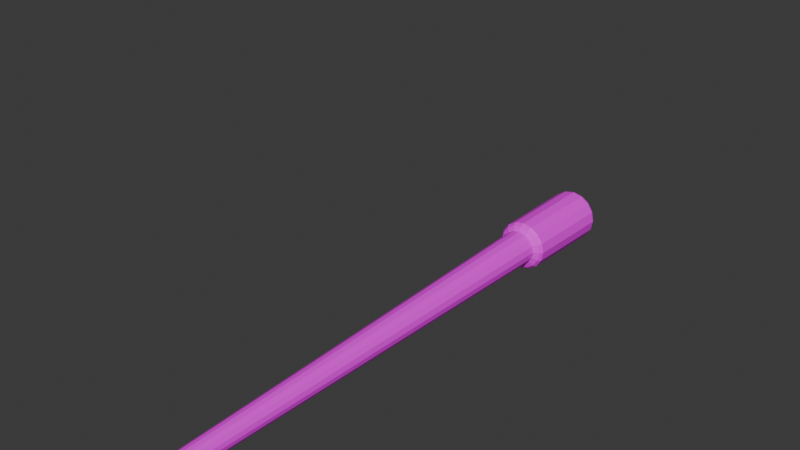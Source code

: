 # Source: torch.blend  (saved by Blender 4.0.36; exported with 4.5.12 LTS)
import bpy
from mathutils import Matrix  # noqa: F401  (used for matrix-valued properties, if any)

bpy.ops.wm.read_factory_settings(use_empty=True)
scene = bpy.context.scene
scene.name = 'Scene'

# ---- collections
col_torch = bpy.data.collections.new('Torch'); scene.collection.children.link(col_torch)

# ---- images (referenced by path relative to the original .blend; pixels are not part of the script)
import os
ASSET_DIR = os.environ.get("B2B_ASSET_DIR", "")  # directory of the original .blend (textures are referenced by path, not embedded)
HERE = os.path.dirname(os.path.abspath(__file__))  # packed textures are extracted next to this script under _unpacked/

def load_image(name, relpath, width, height, colorspace="sRGB"):
    """Load a texture the original file referenced (path relative to the .blend, or extracted next to this script)."""
    p = next((c for c in (os.path.join(HERE, relpath), os.path.join(ASSET_DIR, relpath)) if relpath and os.path.exists(c)), "")
    if p:
        img = bpy.data.images.load(p, check_existing=True)
        img.name = name
    else:  # same state as the original file: an image datablock whose file is absent (Cycles renders it pink)
        img = bpy.data.images.new(name, width, height)
        img.source = "FILE"
        img.filepath = "//" + (relpath or name)
    img.colorspace_settings.name = colorspace
    return img
img_torch_textures_psd = load_image('torch_textures.psd', '', 1024, 1024, 'Linear Rec.709')

# ---- materials (node trees are filled in below, after node groups)
mat_material = bpy.data.materials.new('Material')
mat_material.alpha_threshold = 0.0
mat_material.use_transparent_shadow = False
mat_material.roughness = 0.5
mat_material.line_color = (0.0, 0.0, 0.0, 1.0)

# ---- material node trees
mat_material.use_nodes = True; mat_material.node_tree.nodes.clear()
_N = mat_material.node_tree.nodes; _L = mat_material.node_tree.links
n0 = _N.new('ShaderNodeOutputMaterial'); n0.name = 'Material Output'; n0.location = (300, 300)
n1 = _N.new('ShaderNodeBsdfPrincipled'); n1.name = 'Principled BSDF'; n1.location = (10, 300)
n1.inputs[3].default_value = 1.45
n2 = _N.new('ShaderNodeTexImage'); n2.name = 'Image Texture'; n2.location = (-643, 276)
n2.image = img_torch_textures_psd
_L.new(n1.outputs[0], n0.inputs[0])
_L.new(n2.outputs[0], n1.inputs[0])
n0.is_active_output = True

# ---- world
world_world = bpy.data.worlds.new('World'); scene.world = world_world
world_world.use_nodes = True; world_world.node_tree.nodes.clear()
_N = world_world.node_tree.nodes; _L = world_world.node_tree.links
n0 = _N.new('ShaderNodeOutputWorld'); n0.name = 'World Output'; n0.location = (300, 300)
n1 = _N.new('ShaderNodeBackground'); n1.name = 'Background'; n1.location = (10, 300)
n1.inputs[0].default_value = (0.05088, 0.05088, 0.05088, 1.0)
_L.new(n1.outputs[0], n0.inputs[0])
n0.is_active_output = True
world_world.color = (0.05088, 0.05088, 0.05088)
world_world.use_sun_shadow = False
world_world.sun_shadow_jitter_overblur = 0.0

# ---- meshes
me_cylinder_001 = bpy.data.meshes.new('Cylinder.001')
me_cylinder_001.from_pydata([(-8.757e-10, -0.1149, 3.042), (3.679e-12, -0.06079, -2.968e-10), (-0.04399, -0.1062, 3.042), (-0.02326, -0.05616, -2.968e-10), (-0.08127, -0.08127, 3.042), (-0.04298, -0.04298, -2.968e-10), (-0.1062, -0.04399, 3.042), (-0.05616, -0.02326, -2.968e-10), (-0.1149, 0.0, 3.042), (-0.06079, 4.657e-10, -2.968e-10), (-0.1062, 0.04399, 3.042), (-0.05616, 0.02326, -2.968e-10), (-0.08127, 0.08127, 3.042), (-0.04298, 0.04298, -2.968e-10), (-0.04399, 0.1062, 3.042), (-0.02326, 0.05616, -2.968e-10), (-8.757e-10, 0.1149, 3.042), (3.679e-12, 0.06079, -2.968e-10), (0.04399, 0.1062, 3.042), (0.02326, 0.05616, -2.968e-10), (0.08127, 0.08127, 3.042), (0.04298, 0.04298, -2.968e-10), (0.1062, 0.04399, 3.042), (0.05616, 0.02326, -2.968e-10), (0.1149, 0.0, 3.042), (0.06079, 4.657e-10, -2.968e-10), (0.1062, -0.04399, 3.042), (0.05616, -0.02326, -2.968e-10), (0.08127, -0.08127, 3.042), (0.04298, -0.04298, -2.968e-10), (0.04399, -0.1062, 3.042), (0.02326, -0.05616, -2.968e-10), (0.0, 0.0, -0.01716), (2.12e-12, -0.03504, -0.01183), (2.12e-12, 0.03504, -0.01183), (0.01341, 0.03237, -0.01183), (0.03237, -0.01341, -0.01183), (0.02477, -0.02477, -0.01183), (-0.01341, -0.03237, -0.01183), (-0.02477, -0.02477, -0.01183), (-0.02477, 0.02477, -0.01183), (-0.01341, 0.03237, -0.01183), (0.03237, 0.01341, -0.01183), (0.03504, 2.684e-10, -0.01183), (-0.03504, 2.684e-10, -0.01183), (-0.03237, 0.01341, -0.01183), (0.02477, 0.02477, -0.01183), (0.01341, -0.03237, -0.01183), (-0.03237, -0.01341, -0.01183), (-2.875e-09, -0.05252, 3.736), (-0.02205, -0.04814, 3.736), (-0.04074, -0.03565, 3.736), (-0.05323, -0.01695, 3.736), (-0.05762, 0.005094, 3.736), (-0.05323, 0.02714, 3.736), (-0.04074, 0.04584, 3.736), (-0.02205, 0.05833, 3.736), (-2.875e-09, 0.06271, 3.736), (0.02205, 0.05833, 3.736), (0.04074, 0.04584, 3.736), (0.05323, 0.02714, 3.736), (0.05762, 0.005094, 3.736), (0.05323, -0.01695, 3.736), (0.04074, -0.03565, 3.736), (0.02205, -0.04814, 3.736), (-3.763e-09, 0.004739, 3.743), (-0.06538, -0.1465, 3.687), (-4.55e-10, -0.1595, 3.687), (0.06538, -0.1465, 3.687), (0.06538, 0.1687, 3.692), (-4.55e-10, 0.1817, 3.692), (-0.1208, -0.1096, 3.687), (0.1208, 0.1317, 3.691), (-0.1578, -0.05421, 3.688), (0.1578, 0.07638, 3.69), (-0.1708, 0.01108, 3.689), (0.1708, 0.01108, 3.689), (-0.1578, 0.07638, 3.69), (0.1578, -0.05421, 3.688), (-0.1208, 0.1317, 3.691), (0.1208, -0.1096, 3.687), (-0.06538, 0.1687, 3.692), (-9.38e-10, -0.1173, 3.718), (-5.491e-10, -0.1566, 3.701), (-0.06315, -0.144, 3.701), (-0.047, -0.108, 3.718), (-0.1167, -0.1082, 3.701), (-0.08684, -0.08137, 3.718), (-0.1524, -0.05465, 3.701), (-0.1135, -0.04153, 3.718), (-0.165, 0.008516, 3.702), (-0.1228, 0.005472, 3.719), (-0.1524, 0.07167, 3.702), (-0.1135, 0.05247, 3.719), (-0.1166, 0.1252, 3.702), (-0.08685, 0.09232, 3.719), (-0.06311, 0.161, 3.702), (-0.047, 0.1189, 3.719), (-5.487e-10, 0.1735, 3.702), (-9.374e-10, 0.1283, 3.719), (0.06311, 0.161, 3.702), (0.047, 0.1189, 3.719), (0.1166, 0.1252, 3.702), (0.08685, 0.09232, 3.719), (0.1524, 0.07167, 3.702), (0.1135, 0.05247, 3.719), (0.165, 0.008516, 3.702), (0.1228, 0.005472, 3.719), (0.1524, -0.05465, 3.701), (0.1135, -0.04153, 3.718), (0.1167, -0.1082, 3.701), (0.08684, -0.08137, 3.718), (0.06315, -0.144, 3.701), (0.047, -0.108, 3.718), (-1.765e-10, -0.1459, 3.058), (9.569e-11, -0.1595, 3.081), (-0.06274, -0.147, 3.081), (-0.05699, -0.1346, 3.058), (-0.1159, -0.1115, 3.081), (-0.1053, -0.1023, 3.058), (-0.1515, -0.05838, 3.081), (-0.1377, -0.05402, 3.058), (-0.164, 0.004341, 3.081), (-0.1491, 0.003015, 3.058), (-0.1516, 0.06708, 3.081), (-0.1378, 0.0601, 3.058), (-0.116, 0.1203, 3.081), (-0.1055, 0.1085, 3.058), (-0.06279, 0.1558, 3.081), (-0.05711, 0.1409, 3.058), (9.562e-11, 0.1683, 3.081), (-1.701e-10, 0.1523, 3.058), (0.06279, 0.1558, 3.081), (0.05711, 0.1409, 3.058), (0.116, 0.1203, 3.081), (0.1055, 0.1085, 3.058), (0.1516, 0.06708, 3.081), (0.1378, 0.0601, 3.058), (0.164, 0.004341, 3.081), (0.1491, 0.003015, 3.058), (0.1515, -0.05838, 3.081), (0.1377, -0.05402, 3.058), (0.1159, -0.1115, 3.081), (0.1053, -0.1023, 3.058), (0.06274, -0.147, 3.081), (0.05699, -0.1346, 3.058)], [], [(0, 2, 3, 1), (2, 4, 5, 3), (4, 6, 7, 5), (6, 8, 9, 7), (8, 10, 11, 9), (10, 12, 13, 11), (12, 14, 15, 13), (14, 16, 17, 15), (16, 18, 19, 17), (18, 20, 21, 19), (20, 22, 23, 21), (22, 24, 25, 23), (24, 26, 27, 25), (26, 28, 29, 27), (28, 30, 31, 29), (30, 0, 1, 31), (35, 32, 34), (37, 32, 36), (39, 32, 38), (41, 32, 40), (43, 32, 42), (45, 32, 44), (46, 32, 35), (47, 32, 37), (48, 32, 39), (34, 32, 41), (36, 32, 43), (38, 32, 33), (40, 32, 45), (42, 32, 46), (33, 32, 47), (44, 32, 48), (11, 45, 44, 9), (9, 44, 48, 7), (25, 43, 42, 23), (23, 42, 46, 21), (15, 41, 40, 13), (13, 40, 45, 11), (7, 48, 39, 5), (5, 39, 38, 3), (31, 47, 37, 29), (29, 37, 36, 27), (27, 36, 43, 25), (21, 46, 35, 19), (19, 35, 34, 17), (17, 34, 41, 15), (3, 38, 33, 1), (1, 33, 47, 31), (120, 73, 75, 122), (130, 70, 69, 132), (144, 68, 67, 115), (140, 78, 80, 142), (126, 79, 81, 128), (136, 74, 76, 138), (116, 66, 71, 118), (122, 75, 77, 124), (132, 69, 72, 134), (142, 80, 68, 144), (118, 71, 73, 120), (128, 81, 70, 130), (138, 76, 78, 140), (124, 77, 79, 126), (134, 72, 74, 136), (85, 50, 51, 87), (113, 64, 49, 82), (101, 58, 59, 103), (87, 51, 52, 89), (103, 59, 60, 105), (89, 52, 53, 91), (105, 60, 61, 107), (91, 53, 54, 93), (107, 61, 62, 109), (93, 54, 55, 95), (109, 62, 63, 111), (95, 55, 56, 97), (111, 63, 64, 113), (97, 56, 57, 99), (99, 57, 58, 101), (77, 92, 94, 79), (78, 108, 110, 80), (79, 94, 96, 81), (80, 110, 112, 68), (81, 96, 98, 70), (68, 112, 83, 67), (67, 83, 84, 66), (70, 98, 100, 69), (66, 84, 86, 71), (69, 100, 102, 72), (71, 86, 88, 73), (72, 102, 104, 74), (73, 88, 90, 75), (74, 104, 106, 76), (75, 90, 92, 77), (76, 106, 108, 78), (59, 65, 60), (52, 65, 53), (60, 65, 61), (53, 65, 54), (61, 65, 62), (54, 65, 55), (62, 65, 63), (55, 65, 56), (63, 65, 64), (56, 65, 57), (49, 65, 50), (64, 65, 49), (57, 65, 58), (50, 65, 51), (58, 65, 59), (51, 65, 52), (14, 129, 131, 16), (28, 143, 145, 30), (12, 127, 129, 14), (26, 141, 143, 28), (10, 125, 127, 12), (24, 139, 141, 26), (8, 123, 125, 10), (22, 137, 139, 24), (6, 121, 123, 8), (20, 135, 137, 22), (4, 119, 121, 6), (18, 133, 135, 20), (2, 117, 119, 4), (16, 131, 133, 18), (30, 145, 114, 0), (0, 114, 117, 2), (85, 84, 83, 82), (87, 86, 84, 85), (89, 88, 86, 87), (91, 90, 88, 89), (93, 92, 90, 91), (95, 94, 92, 93), (97, 96, 94, 95), (99, 98, 96, 97), (101, 100, 98, 99), (103, 102, 100, 101), (105, 104, 102, 103), (107, 106, 104, 105), (109, 108, 106, 107), (111, 110, 108, 109), (113, 112, 110, 111), (82, 83, 112, 113), (82, 49, 50, 85), (117, 114, 115, 116), (119, 117, 116, 118), (121, 119, 118, 120), (123, 121, 120, 122), (125, 123, 122, 124), (127, 125, 124, 126), (129, 127, 126, 128), (131, 129, 128, 130), (133, 131, 130, 132), (135, 133, 132, 134), (137, 135, 134, 136), (139, 137, 136, 138), (141, 139, 138, 140), (143, 141, 140, 142), (145, 143, 142, 144), (114, 145, 144, 115), (115, 67, 66, 116)])
_uv = me_cylinder_001.uv_layers.new(name='UVMap')
_uv.uv.foreach_set('vector', [1.0, 0.0, 0.9375, 0.0, 0.9375, 1.0, 1.0, 1.0, 0.9375, 0.0, 0.875, 0.0, 0.875, 1.0, 0.9375, 1.0, 0.875, 0.0, 0.8125, 0.0, 0.8125, 1.0, 0.875, 1.0, 0.8125, 0.0, 0.75, 0.0, 0.75, 1.0, 0.8125, 1.0, 0.75, 0.0, 0.6875, 0.0, 0.6875, 1.0, 0.75, 1.0, 0.6875, 0.0, 0.625, 0.0, 0.625, 1.0, 0.6875, 1.0, 0.625, 0.0, 0.5625, 0.0, 0.5625, 1.0, 0.625, 1.0, 0.5625, 0.0, 0.5, 0.0, 0.5, 1.0, 0.5625, 1.0, 0.5, 0.0, 0.4375, 0.0, 0.4375, 1.0, 0.5, 1.0, 0.4375, 0.0, 0.375, 0.0, 0.375, 1.0, 0.4375, 1.0, 0.375, 0.0, 0.3125, 0.0, 0.3125, 1.0, 0.375, 1.0, 0.3125, 0.0, 0.25, 0.0, 0.25, 1.0, 0.3125, 1.0, 0.25, 0.0, 0.1875, 0.0, 0.1875, 1.0, 0.25, 1.0, 0.1875, 0.0, 0.125, 0.0, 0.125, 1.0, 0.1875, 1.0, 0.125, 0.0, 0.0625, 0.0, 0.0625, 1.0, 0.125, 1.0, 0.0625, 0.0, 0.0, 0.0, 0.0, 1.0, 0.0625, 1.0, 0.4375, 1.0, 0.4375, 1.0, 0.4735, 1.0, 0.125, 1.0, 0.125, 1.0, 0.161, 1.0, 0.875, 1.0, 0.875, 1.0, 0.911, 1.0, 0.5625, 1.0, 0.5625, 1.0, 0.5985, 1.0, 0.25, 1.0, 0.25, 1.0, 0.286, 1.0, 0.6875, 1.0, 0.6875, 1.0, 0.7235, 1.0, 0.375, 1.0, 0.375, 1.0, 0.411, 1.0, 0.0625, 1.0, 0.0625, 1.0, 0.09852, 1.0, 0.8125, 1.0, 0.8125, 1.0, 0.8485, 1.0, 0.5, 1.0, 0.5, 1.0, 0.536, 1.0, 0.1875, 1.0, 0.1875, 1.0, 0.2235, 1.0, 0.9375, 1.0, 0.9375, 1.0, 0.9735, 1.0, 0.625, 1.0, 0.625, 1.0, 0.661, 1.0, 0.3125, 1.0, 0.3125, 1.0, 0.3485, 1.0, 0.0, 1.0, 0.0, 1.0, 0.03602, 1.0, 0.75, 1.0, 0.75, 1.0, 0.786, 1.0, 0.6875, 1.0, 0.6875, 1.0, 0.7235, 1.0, 0.75, 1.0, 0.75, 1.0, 0.75, 1.0, 0.786, 1.0, 0.8125, 1.0, 0.25, 1.0, 0.25, 1.0, 0.286, 1.0, 0.3125, 1.0, 0.3125, 1.0, 0.3125, 1.0, 0.3485, 1.0, 0.375, 1.0, 0.5625, 1.0, 0.5625, 1.0, 0.5985, 1.0, 0.625, 1.0, 0.625, 1.0, 0.625, 1.0, 0.661, 1.0, 0.6875, 1.0, 0.8125, 1.0, 0.8125, 1.0, 0.8485, 1.0, 0.875, 1.0, 0.875, 1.0, 0.875, 1.0, 0.911, 1.0, 0.9375, 1.0, 0.0625, 1.0, 0.0625, 1.0, 0.09852, 1.0, 0.125, 1.0, 0.125, 1.0, 0.125, 1.0, 0.161, 1.0, 0.1875, 1.0, 0.1875, 1.0, 0.1875, 1.0, 0.2235, 1.0, 0.25, 1.0, 0.375, 1.0, 0.375, 1.0, 0.411, 1.0, 0.4375, 1.0, 0.4375, 1.0, 0.4375, 1.0, 0.4735, 1.0, 0.5, 1.0, 0.5, 1.0, 0.5, 1.0, 0.536, 1.0, 0.5625, 1.0, 0.9375, 1.0, 0.9375, 1.0, 0.9735, 1.0, 1.0, 1.0, 0.0, 1.0, 0.0, 1.0, 0.03602, 1.0, 0.0625, 1.0, 0.8125, 0.0, 0.8125, 0.0, 0.75, 0.0, 0.75, 0.0, 0.5, 0.0, 0.5, 0.0, 0.4375, 0.0, 0.4375, 0.0, 0.0625, 0.0, 0.0625, 0.0, 0.0, 0.0, 0.0, 0.0, 0.1875, 0.0, 0.1875, 0.0, 0.125, 0.0, 0.125, 0.0, 0.625, 0.0, 0.625, 0.0, 0.5625, 0.0, 0.5625, 0.0, 0.3125, 0.0, 0.3125, 0.0, 0.25, 0.0, 0.25, 0.0, 0.9375, 0.0, 0.9375, 0.0, 0.875, 0.0, 0.875, 0.0, 0.75, 0.0, 0.75, 0.0, 0.6875, 0.0, 0.6875, 0.0, 0.4375, 0.0, 0.4375, 0.0, 0.375, 0.0, 0.375, 0.0, 0.125, 0.0, 0.125, 0.0, 0.0625, 0.0, 0.0625, 0.0, 0.875, 0.0, 0.875, 0.0, 0.8125, 0.0, 0.8125, 0.0, 0.5625, 0.0, 0.5625, 0.0, 0.5, 0.0, 0.5, 0.0, 0.25, 0.0, 0.25, 0.0, 0.1875, 0.0, 0.1875, 0.0, 0.6875, 0.0, 0.6875, 0.0, 0.625, 0.0, 0.625, 0.0, 0.375, 0.0, 0.375, 0.0, 0.3125, 0.0, 0.3125, 0.0, 0.9375, 0.0, 0.9375, 0.0, 0.875, 0.0, 0.875, 0.0, 0.0625, 0.0, 0.0625, 0.0, 0.0, 0.0, 0.0, 0.0, 0.4375, 0.0, 0.4375, 0.0, 0.375, 0.0, 0.375, 0.0, 0.875, 0.0, 0.875, 0.0, 0.8125, 0.0, 0.8125, 0.0, 0.375, 0.0, 0.375, 0.0, 0.3125, 0.0, 0.3125, 0.0, 0.8125, 0.0, 0.8125, 0.0, 0.75, 0.0, 0.75, 0.0, 0.3125, 0.0, 0.3125, 0.0, 0.25, 0.0, 0.25, 0.0, 0.75, 0.0, 0.75, 0.0, 0.6875, 0.0, 0.6875, 0.0, 0.25, 0.0, 0.25, 0.0, 0.1875, 0.0, 0.1875, 0.0, 0.6875, 0.0, 0.6875, 0.0, 0.625, 0.0, 0.625, 0.0, 0.1875, 0.0, 0.1875, 0.0, 0.125, 0.0, 0.125, 0.0, 0.625, 0.0, 0.625, 0.0, 0.5625, 0.0, 0.5625, 0.0, 0.125, 0.0, 0.125, 0.0, 0.0625, 0.0, 0.0625, 0.0, 0.5625, 0.0, 0.5625, 0.0, 0.5, 0.0, 0.5, 0.0, 0.5, 0.0, 0.5, 0.0, 0.4375, 0.0, 0.4375, 0.0, 0.6875, 0.0, 0.6875, 0.0, 0.625, 0.0, 0.625, 0.0, 0.1875, 0.0, 0.1875, 0.0, 0.125, 0.0, 0.125, 0.0, 0.625, 0.0, 0.625, 0.0, 0.5625, 0.0, 0.5625, 0.0, 0.125, 0.0, 0.125, 0.0, 0.0625, 0.0, 0.0625, 0.0, 0.5625, 0.0, 0.5625, 0.0, 0.5, 0.0, 0.5, 0.0, 0.0625, 0.0, 0.0625, 0.0, 0.0, 0.0, 0.0, 0.0, 1.0, 0.0, 1.0, 0.0, 0.9375, 0.0, 0.9375, 0.0, 0.5, 0.0, 0.5, 0.0, 0.4375, 0.0, 0.4375, 0.0, 0.9375, 0.0, 0.9375, 0.0, 0.875, 0.0, 0.875, 0.0, 0.4375, 0.0, 0.4375, 0.0, 0.375, 0.0, 0.375, 0.0, 0.875, 0.0, 0.875, 0.0, 0.8125, 0.0, 0.8125, 0.0, 0.375, 0.0, 0.375, 0.0, 0.3125, 0.0, 0.3125, 0.0, 0.8125, 0.0, 0.8125, 0.0, 0.75, 0.0, 0.75, 0.0, 0.3125, 0.0, 0.3125, 0.0, 0.25, 0.0, 0.25, 0.0, 0.75, 0.0, 0.75, 0.0, 0.6875, 0.0, 0.6875, 0.0, 0.25, 0.0, 0.25, 0.0, 0.1875, 0.0, 0.1875, 0.0, 0.375, 0.0, 0.375, 0.0, 0.3125, 0.0, 0.8125, 0.0, 0.8125, 0.0, 0.75, 0.0, 0.3125, 0.0, 0.3125, 0.0, 0.25, 0.0, 0.75, 0.0, 0.75, 0.0, 0.6875, 0.0, 0.25, 0.0, 0.25, 0.0, 0.1875, 0.0, 0.6875, 0.0, 0.6875, 0.0, 0.625, 0.0, 0.1875, 0.0, 0.1875, 0.0, 0.125, 0.0, 0.625, 0.0, 0.625, 0.0, 0.5625, 0.0, 0.125, 0.0, 0.125, 0.0, 0.0625, 0.0, 0.5625, 0.0, 0.5625, 0.0, 0.5, 0.0, 1.0, 0.0, 1.0, 0.0, 0.9375, 0.0, 0.0625, 0.0, 0.0625, 0.0, 0.0, 0.0, 0.5, 0.0, 0.5, 0.0, 0.4375, 0.0, 0.9375, 0.0, 0.9375, 0.0, 0.875, 0.0, 0.4375, 0.0, 0.4375, 0.0, 0.375, 0.0, 0.875, 0.0, 0.875, 0.0, 0.8125, 0.0, 0.5625, 0.0, 0.5625, 0.0, 0.5, 0.0, 0.5, 0.0, 0.125, 0.0, 0.125, 0.0, 0.0625, 0.0, 0.0625, 0.0, 0.625, 0.0, 0.625, 0.0, 0.5625, 0.0, 0.5625, 0.0, 0.1875, 0.0, 0.1875, 0.0, 0.125, 0.0, 0.125, 0.0, 0.6875, 0.0, 0.6875, 0.0, 0.625, 0.0, 0.625, 0.0, 0.25, 0.0, 0.25, 0.0, 0.1875, 0.0, 0.1875, 0.0, 0.75, 0.0, 0.75, 0.0, 0.6875, 0.0, 0.6875, 0.0, 0.3125, 0.0, 0.3125, 0.0, 0.25, 0.0, 0.25, 0.0, 0.8125, 0.0, 0.8125, 0.0, 0.75, 0.0, 0.75, 0.0, 0.375, 0.0, 0.375, 0.0, 0.3125, 0.0, 0.3125, 0.0, 0.875, 0.0, 0.875, 0.0, 0.8125, 0.0, 0.8125, 0.0, 0.4375, 0.0, 0.4375, 0.0, 0.375, 0.0, 0.375, 0.0, 0.9375, 0.0, 0.9375, 0.0, 0.875, 0.0, 0.875, 0.0, 0.5, 0.0, 0.5, 0.0, 0.4375, 0.0, 0.4375, 0.0, 0.0625, 0.0, 0.0625, 0.0, 0.0, 0.0, 0.0, 0.0, 1.0, 0.0, 1.0, 0.0, 0.9375, 0.0, 0.9375, 0.0, 0.9375, 0.0, 0.9375, 0.0, 1.0, 0.0, 1.0, 0.0, 0.875, 0.0, 0.875, 0.0, 0.9375, 0.0, 0.9375, 0.0, 0.8125, 0.0, 0.8125, 0.0, 0.875, 0.0, 0.875, 0.0, 0.75, 0.0, 0.75, 0.0, 0.8125, 0.0, 0.8125, 0.0, 0.6875, 0.0, 0.6875, 0.0, 0.75, 0.0, 0.75, 0.0, 0.625, 0.0, 0.625, 0.0, 0.6875, 0.0, 0.6875, 0.0, 0.5625, 0.0, 0.5625, 0.0, 0.625, 0.0, 0.625, 0.0, 0.5, 0.0, 0.5, 0.0, 0.5625, 0.0, 0.5625, 0.0, 0.4375, 0.0, 0.4375, 0.0, 0.5, 0.0, 0.5, 0.0, 0.375, 0.0, 0.375, 0.0, 0.4375, 0.0, 0.4375, 0.0, 0.3125, 0.0, 0.3125, 0.0, 0.375, 0.0, 0.375, 0.0, 0.25, 0.0, 0.25, 0.0, 0.3125, 0.0, 0.3125, 0.0, 0.1875, 0.0, 0.1875, 0.0, 0.25, 0.0, 0.25, 0.0, 0.125, 0.0, 0.125, 0.0, 0.1875, 0.0, 0.1875, 0.0, 0.0625, 0.0, 0.0625, 0.0, 0.125, 0.0, 0.125, 0.0, 0.0, 0.0, 0.0, 0.0, 0.0625, 0.0, 0.0625, 0.0, 1.0, 0.0, 1.0, 0.0, 0.9375, 0.0, 0.9375, 0.0, 0.9375, 0.0, 1.0, 0.0, 1.0, 0.0, 0.9375, 0.0, 0.875, 0.0, 0.9375, 0.0, 0.9375, 0.0, 0.875, 0.0, 0.8125, 0.0, 0.875, 0.0, 0.875, 0.0, 0.8125, 0.0, 0.75, 0.0, 0.8125, 0.0, 0.8125, 0.0, 0.75, 0.0, 0.6875, 0.0, 0.75, 0.0, 0.75, 0.0, 0.6875, 0.0, 0.625, 0.0, 0.6875, 0.0, 0.6875, 0.0, 0.625, 0.0, 0.5625, 0.0, 0.625, 0.0, 0.625, 0.0, 0.5625, 0.0, 0.5, 0.0, 0.5625, 0.0, 0.5625, 0.0, 0.5, 0.0, 0.4375, 0.0, 0.5, 0.0, 0.5, 0.0, 0.4375, 0.0, 0.375, 0.0, 0.4375, 0.0, 0.4375, 0.0, 0.375, 0.0, 0.3125, 0.0, 0.375, 0.0, 0.375, 0.0, 0.3125, 0.0, 0.25, 0.0, 0.3125, 0.0, 0.3125, 0.0, 0.25, 0.0, 0.1875, 0.0, 0.25, 0.0, 0.25, 0.0, 0.1875, 0.0, 0.125, 0.0, 0.1875, 0.0, 0.1875, 0.0, 0.125, 0.0, 0.0625, 0.0, 0.125, 0.0, 0.125, 0.0, 0.0625, 0.0, 0.0, 0.0, 0.0625, 0.0, 0.0625, 0.0, 0.0, 0.0, 1.0, 0.0, 1.0, 0.0, 0.9375, 0.0, 0.9375, 0.0])
me_cylinder_001.materials.append(mat_material)
me_cylinder_001.update()
arm_armature = bpy.data.armatures.new('Armature')  # bones are not reproduced

# ---- objects
ob_empty = bpy.data.objects.new('Empty', None)
ob_torch = bpy.data.objects.new('Torch', me_cylinder_001)
ob_armature = bpy.data.objects.new('Armature', arm_armature)

# ---- transforms, parenting, visibility, modifiers, constraints
ob_empty.location = (0.0, 0.0, 0.0)
ob_empty.delta_location = (-10.55, -0.9867, 2.282)
ob_empty.delta_rotation_euler = (1.571, 0.2936, 1.571)
ob_empty.empty_display_type = 'IMAGE'
ob_empty.empty_display_size = 5.0
ob_empty.use_empty_image_alpha = True
ob_empty.color = (1.0, 1.0, 1.0, 0.8549)
ob_torch.parent = ob_armature
ob_torch.matrix_parent_inverse = Matrix(((1.688, -0.0, 0.0, -0.0), (-0.0, 0.0, 1.688, -3.161), (0.0, -1.688, 0.0, -0.0), (0.0, 0.0, -0.0, 1.0)))
ob_torch.location = (0.0, 0.0, 0.0)
ob_torch.delta_location = (0.0, 0.0, 0.0582)
ob_armature.location = (0.0, 0.0, 0.0)
ob_armature.delta_location = (0.0, 0.0, 0.1893)
ob_armature.delta_scale = (0.09176, 0.09176, 0.09176)

# ---- collection membership
scene.collection.objects.link(ob_empty)
col_torch.objects.link(ob_torch)
col_torch.objects.link(ob_armature)

# ---- scene / render settings (as saved in the file)
scene.frame_start = 1; scene.frame_end = 250; scene.frame_set(1)
scene.render.engine = 'BLENDER_EEVEE_NEXT'
scene.cycles.sampling_pattern = 'TABULATED_SOBOL'
bpy.context.view_layer.update()

# ---- added for rendering (the .blend has no active camera and no usable light): camera, sun
cam_auto = bpy.data.cameras.new('AutoCamera')
cam_auto.lens = 50.0
cam_auto.sensor_width = 36.0
cam_auto.clip_end = 1000.0
ob_auto_camera = bpy.data.objects.new('AutoCamera', cam_auto)
scene.collection.objects.link(ob_auto_camera)
ob_auto_camera.location = (0.543257, -0.650192, 0.723137)
ob_auto_camera.rotation_euler = (1.09748, -7.21219e-08, 0.694738)
scene.camera = ob_auto_camera
light_auto_sun = bpy.data.lights.new('AutoSun', 'SUN')
light_auto_sun.energy = 3.0
light_auto_sun.angle = 0.0523599
ob_auto_sun = bpy.data.objects.new('AutoSun', light_auto_sun)
scene.collection.objects.link(ob_auto_sun)
ob_auto_sun.rotation_euler = (0.872665, 0.174533, 0.523599)
bpy.context.view_layer.update()
